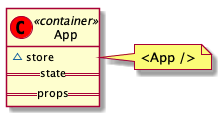

The diagram above was rendered by PlantUML. Its source (embedded in the PNG):
@startuml ../../images/component/container.png
class App << (C,red) container >> {
  ~store
  ==state==
  ==props==
}
note right
  <App />
end note
@enduml